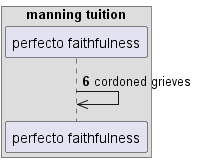

The diagram above was rendered by PlantUML. Its source (embedded in the PNG):
@startuml
box "manning tuition"
participant "perfecto faithfulness" as 0
end box
autonumber 6 3
0 ->> 0: cordoned grieves
@enduml